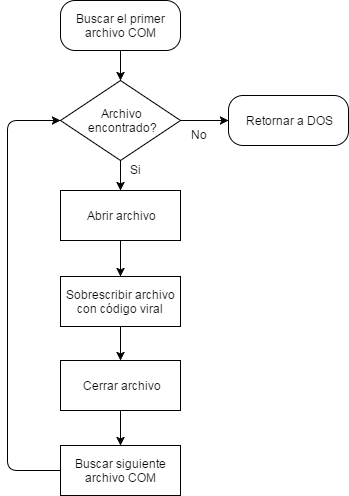

The diagram above was exported from draw.io. Its source (the exported page's mxGraphModel, read from the mxfile embedded in the PNG):
<mxGraphModel dx="600" dy="377" grid="1" gridSize="10" guides="1" tooltips="1" connect="1" arrows="1" fold="1" page="1" pageScale="1" pageWidth="826" pageHeight="1169" math="0" shadow="0">
  <root>
    <mxCell id="0" />
    <mxCell id="1" parent="0" />
    <mxCell id="234af11ff15f420e-1" value="Archivo&amp;nbsp;&lt;div&gt;encontrado?&lt;/div&gt;" style="rhombus;whiteSpace=wrap;html=1;" vertex="1" parent="1">
      <mxGeometry x="133" y="140" width="120" height="80" as="geometry" />
    </mxCell>
    <mxCell id="234af11ff15f420e-2" value="Buscar el primer archivo COM" style="whiteSpace=wrap;html=1;rounded=1;arcSize=29;" vertex="1" parent="1">
      <mxGeometry x="133" y="60" width="120" height="50" as="geometry" />
    </mxCell>
    <mxCell id="234af11ff15f420e-3" value="Abrir archivo" style="whiteSpace=wrap;html=1;" vertex="1" parent="1">
      <mxGeometry x="133" y="250" width="120" height="50" as="geometry" />
    </mxCell>
    <mxCell id="234af11ff15f420e-4" value="&lt;span&gt;Buscar siguiente archivo COM&lt;/span&gt;" style="whiteSpace=wrap;html=1;" vertex="1" parent="1">
      <mxGeometry x="133" y="505" width="120" height="50" as="geometry" />
    </mxCell>
    <mxCell id="234af11ff15f420e-5" value="" style="endArrow=classic;html=1;exitX=0.5;exitY=1;entryX=0.5;entryY=0;" edge="1" parent="1" source="234af11ff15f420e-1" target="234af11ff15f420e-3">
      <mxGeometry width="50" height="50" relative="1" as="geometry">
        <mxPoint x="130" y="510" as="sourcePoint" />
        <mxPoint x="180" y="460" as="targetPoint" />
      </mxGeometry>
    </mxCell>
    <mxCell id="234af11ff15f420e-6" value="" style="endArrow=classic;html=1;exitX=0.5;exitY=1;entryX=0.5;entryY=0;" edge="1" parent="1" source="234af11ff15f420e-3" target="78f5f9e351b97ee7-1">
      <mxGeometry width="50" height="50" relative="1" as="geometry">
        <mxPoint x="193" y="330" as="sourcePoint" />
        <mxPoint x="180" y="460" as="targetPoint" />
      </mxGeometry>
    </mxCell>
    <mxCell id="234af11ff15f420e-7" value="" style="endArrow=classic;html=1;exitX=0.5;exitY=1;entryX=0.5;entryY=0;" edge="1" parent="1" source="234af11ff15f420e-2" target="234af11ff15f420e-1">
      <mxGeometry x="203" y="260" width="50" height="50" as="geometry">
        <mxPoint x="203" y="260" as="sourcePoint" />
        <mxPoint x="203" y="300" as="targetPoint" />
      </mxGeometry>
    </mxCell>
    <mxCell id="234af11ff15f420e-10" value="" style="endArrow=classic;html=1;exitX=0;exitY=0.5;entryX=0;entryY=0.5;edgeStyle=orthogonalEdgeStyle;" edge="1" parent="1" source="234af11ff15f420e-4" target="234af11ff15f420e-1">
      <mxGeometry width="50" height="50" relative="1" as="geometry">
        <mxPoint x="130" y="510" as="sourcePoint" />
        <mxPoint x="60" y="330" as="targetPoint" />
        <Array as="points">
          <mxPoint x="80" y="530" />
          <mxPoint x="80" y="180" />
        </Array>
      </mxGeometry>
    </mxCell>
    <mxCell id="234af11ff15f420e-11" value="" style="endArrow=classic;html=1;exitX=1;exitY=0.5;entryX=0;entryY=0.5;" edge="1" parent="1" source="234af11ff15f420e-1" target="234af11ff15f420e-12">
      <mxGeometry width="50" height="50" relative="1" as="geometry">
        <mxPoint x="80" y="510" as="sourcePoint" />
        <mxPoint x="290" y="195" as="targetPoint" />
      </mxGeometry>
    </mxCell>
    <mxCell id="234af11ff15f420e-12" value="Retornar a DOS" style="whiteSpace=wrap;html=1;rounded=1;arcSize=29;" vertex="1" parent="1">
      <mxGeometry x="301" y="155" width="120" height="50" as="geometry" />
    </mxCell>
    <mxCell id="234af11ff15f420e-13" value="Si" style="text;html=1;resizable=0;points=[];autosize=1;align=left;verticalAlign=top;spacingTop=-4;" vertex="1" parent="1">
      <mxGeometry x="201" y="220" width="30" height="20" as="geometry" />
    </mxCell>
    <mxCell id="234af11ff15f420e-14" value="No" style="text;html=1;resizable=0;points=[];autosize=1;align=left;verticalAlign=top;spacingTop=-4;" vertex="1" parent="1">
      <mxGeometry x="262" y="185" width="30" height="20" as="geometry" />
    </mxCell>
    <mxCell id="78f5f9e351b97ee7-1" value="Sobrescribir &lt;span&gt;archivo con código viral&lt;/span&gt;" style="whiteSpace=wrap;html=1;" vertex="1" parent="1">
      <mxGeometry x="133" y="336" width="120" height="50" as="geometry" />
    </mxCell>
    <mxCell id="78f5f9e351b97ee7-2" value="Cerrar archivo" style="whiteSpace=wrap;html=1;" vertex="1" parent="1">
      <mxGeometry x="133" y="420" width="120" height="50" as="geometry" />
    </mxCell>
    <mxCell id="78f5f9e351b97ee7-3" value="" style="endArrow=classic;html=1;exitX=0.5;exitY=1;entryX=0.5;entryY=0;" edge="1" parent="1" source="78f5f9e351b97ee7-1" target="78f5f9e351b97ee7-2">
      <mxGeometry x="203" y="310" width="50" height="50" as="geometry">
        <mxPoint x="203" y="310" as="sourcePoint" />
        <mxPoint x="203" y="350" as="targetPoint" />
      </mxGeometry>
    </mxCell>
    <mxCell id="78f5f9e351b97ee7-4" value="" style="endArrow=classic;html=1;exitX=0.5;exitY=1;entryX=0.5;entryY=0;" edge="1" parent="1" source="78f5f9e351b97ee7-2" target="234af11ff15f420e-4">
      <mxGeometry x="213" y="320" width="50" height="50" as="geometry">
        <mxPoint x="203" y="396" as="sourcePoint" />
        <mxPoint x="203" y="430" as="targetPoint" />
      </mxGeometry>
    </mxCell>
  </root>
</mxGraphModel>